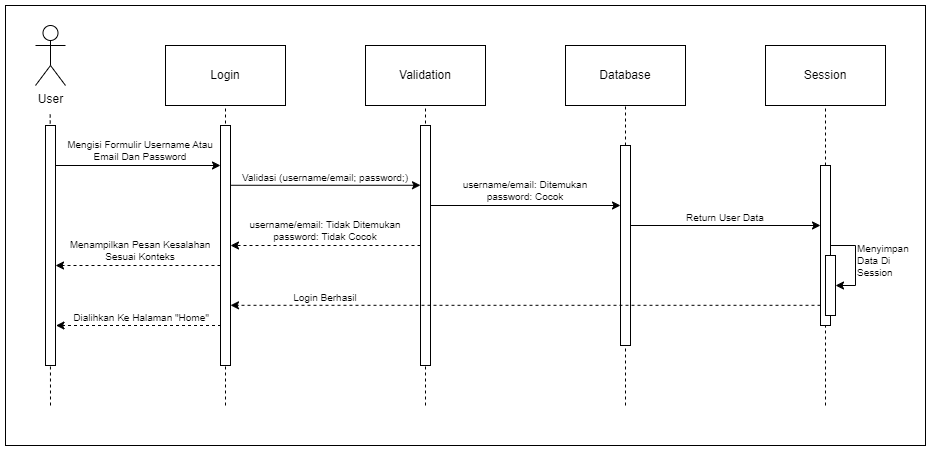

The diagram above was exported from draw.io. Its source (the exported page's mxGraphModel, read from the mxfile embedded in the PNG):
<mxGraphModel dx="1434" dy="836" grid="1" gridSize="10" guides="1" tooltips="1" connect="1" arrows="1" fold="1" page="1" pageScale="1" pageWidth="1700" pageHeight="1100" math="0" shadow="0">
  <root>
    <mxCell id="0" />
    <mxCell id="1" parent="0" />
    <mxCell id="blcx4EMWDpK-FIBMZfJP-16" value="" style="rounded=0;whiteSpace=wrap;html=1;fillColor=none;" parent="1" vertex="1">
      <mxGeometry x="280" y="120" width="920" height="440" as="geometry" />
    </mxCell>
    <mxCell id="DrCY6xmhCjI5dFeIECTQ-1" value="User" style="shape=umlActor;verticalLabelPosition=bottom;verticalAlign=top;html=1;outlineConnect=0;" parent="1" vertex="1">
      <mxGeometry x="310" y="140" width="30" height="60" as="geometry" />
    </mxCell>
    <mxCell id="DrCY6xmhCjI5dFeIECTQ-2" value="Login" style="rounded=0;whiteSpace=wrap;html=1;" parent="1" vertex="1">
      <mxGeometry x="440" y="160" width="120" height="60" as="geometry" />
    </mxCell>
    <mxCell id="DrCY6xmhCjI5dFeIECTQ-3" value="Validation" style="rounded=0;whiteSpace=wrap;html=1;" parent="1" vertex="1">
      <mxGeometry x="640" y="160" width="120" height="60" as="geometry" />
    </mxCell>
    <mxCell id="DrCY6xmhCjI5dFeIECTQ-4" value="Database" style="rounded=0;whiteSpace=wrap;html=1;" parent="1" vertex="1">
      <mxGeometry x="840" y="160" width="120" height="60" as="geometry" />
    </mxCell>
    <mxCell id="DrCY6xmhCjI5dFeIECTQ-11" value="" style="endArrow=none;dashed=1;html=1;rounded=0;entryX=0.5;entryY=1;entryDx=0;entryDy=0;" parent="1" target="DrCY6xmhCjI5dFeIECTQ-2" edge="1">
      <mxGeometry width="50" height="50" relative="1" as="geometry">
        <mxPoint x="500" y="520" as="sourcePoint" />
        <mxPoint x="450" y="280" as="targetPoint" />
      </mxGeometry>
    </mxCell>
    <mxCell id="DrCY6xmhCjI5dFeIECTQ-12" value="" style="endArrow=none;dashed=1;html=1;rounded=0;entryX=0.5;entryY=1;entryDx=0;entryDy=0;" parent="1" target="DrCY6xmhCjI5dFeIECTQ-3" edge="1">
      <mxGeometry width="50" height="50" relative="1" as="geometry">
        <mxPoint x="700" y="520" as="sourcePoint" />
        <mxPoint x="510" y="230" as="targetPoint" />
      </mxGeometry>
    </mxCell>
    <mxCell id="DrCY6xmhCjI5dFeIECTQ-14" value="" style="endArrow=none;dashed=1;html=1;rounded=0;entryX=0.5;entryY=1;entryDx=0;entryDy=0;" parent="1" source="DrCY6xmhCjI5dFeIECTQ-15" target="DrCY6xmhCjI5dFeIECTQ-4" edge="1">
      <mxGeometry width="50" height="50" relative="1" as="geometry">
        <mxPoint x="899.73" y="550" as="sourcePoint" />
        <mxPoint x="899.73" y="260" as="targetPoint" />
      </mxGeometry>
    </mxCell>
    <mxCell id="DrCY6xmhCjI5dFeIECTQ-17" value="" style="endArrow=classic;html=1;rounded=0;fontSize=10;" parent="1" target="DrCY6xmhCjI5dFeIECTQ-7" edge="1">
      <mxGeometry width="50" height="50" relative="1" as="geometry">
        <mxPoint x="330" y="280" as="sourcePoint" />
        <mxPoint x="485" y="280" as="targetPoint" />
      </mxGeometry>
    </mxCell>
    <mxCell id="DrCY6xmhCjI5dFeIECTQ-18" value="" style="endArrow=classic;html=1;rounded=0;fontSize=10;" parent="1" edge="1">
      <mxGeometry width="50" height="50" relative="1" as="geometry">
        <mxPoint x="505" y="299.77" as="sourcePoint" />
        <mxPoint x="695" y="299.77" as="targetPoint" />
      </mxGeometry>
    </mxCell>
    <mxCell id="DrCY6xmhCjI5dFeIECTQ-19" value="" style="endArrow=classic;html=1;rounded=0;fontSize=10;" parent="1" target="DrCY6xmhCjI5dFeIECTQ-15" edge="1">
      <mxGeometry width="50" height="50" relative="1" as="geometry">
        <mxPoint x="705" y="320" as="sourcePoint" />
        <mxPoint x="890" y="320" as="targetPoint" />
      </mxGeometry>
    </mxCell>
    <mxCell id="DrCY6xmhCjI5dFeIECTQ-21" value="Mengisi Formulir Username Atau Email Dan Password" style="text;html=1;align=center;verticalAlign=middle;whiteSpace=wrap;rounded=0;fontSize=10;" parent="1" vertex="1">
      <mxGeometry x="340" y="250" width="150" height="30" as="geometry" />
    </mxCell>
    <mxCell id="DrCY6xmhCjI5dFeIECTQ-22" value="Validasi (username/email; password;)" style="text;html=1;align=center;verticalAlign=middle;whiteSpace=wrap;rounded=0;fontSize=10;" parent="1" vertex="1">
      <mxGeometry x="510" y="277" width="180" height="30" as="geometry" />
    </mxCell>
    <mxCell id="DrCY6xmhCjI5dFeIECTQ-23" value="username/email: Ditemukan&lt;div&gt;password: Cocok&lt;/div&gt;" style="text;html=1;align=center;verticalAlign=middle;whiteSpace=wrap;rounded=0;fontSize=10;" parent="1" vertex="1">
      <mxGeometry x="710" y="290" width="180" height="30" as="geometry" />
    </mxCell>
    <mxCell id="DrCY6xmhCjI5dFeIECTQ-24" value="" style="endArrow=classic;html=1;rounded=0;fontSize=10;" parent="1" target="blcx4EMWDpK-FIBMZfJP-5" edge="1">
      <mxGeometry width="50" height="50" relative="1" as="geometry">
        <mxPoint x="905" y="340" as="sourcePoint" />
        <mxPoint x="1085" y="340" as="targetPoint" />
      </mxGeometry>
    </mxCell>
    <mxCell id="DrCY6xmhCjI5dFeIECTQ-25" value="Return User Data" style="text;html=1;align=center;verticalAlign=middle;whiteSpace=wrap;rounded=0;fontSize=10;" parent="1" vertex="1">
      <mxGeometry x="910" y="317" width="180" height="30" as="geometry" />
    </mxCell>
    <mxCell id="DrCY6xmhCjI5dFeIECTQ-26" value="" style="endArrow=classic;html=1;rounded=0;dashed=1;fontSize=10;" parent="1" target="DrCY6xmhCjI5dFeIECTQ-7" edge="1">
      <mxGeometry width="50" height="50" relative="1" as="geometry">
        <mxPoint x="695" y="360" as="sourcePoint" />
        <mxPoint x="515" y="360" as="targetPoint" />
      </mxGeometry>
    </mxCell>
    <mxCell id="DrCY6xmhCjI5dFeIECTQ-30" value="" style="endArrow=classic;html=1;rounded=0;entryX=1;entryY=0.5;entryDx=0;entryDy=0;edgeStyle=orthogonalEdgeStyle;fontSize=10;" parent="1" target="blcx4EMWDpK-FIBMZfJP-8" edge="1">
      <mxGeometry width="50" height="50" relative="1" as="geometry">
        <mxPoint x="1105" y="360" as="sourcePoint" />
        <mxPoint x="1160" y="370" as="targetPoint" />
        <Array as="points">
          <mxPoint x="1130" y="360" />
          <mxPoint x="1130" y="400" />
        </Array>
      </mxGeometry>
    </mxCell>
    <mxCell id="DrCY6xmhCjI5dFeIECTQ-31" value="Menyimpan Data Di Session" style="text;html=1;align=left;verticalAlign=middle;whiteSpace=wrap;rounded=0;fontSize=10;" parent="1" vertex="1">
      <mxGeometry x="1130" y="360" width="70" height="30" as="geometry" />
    </mxCell>
    <mxCell id="DrCY6xmhCjI5dFeIECTQ-32" value="" style="endArrow=classic;html=1;rounded=0;dashed=1;fontSize=10;" parent="1" edge="1">
      <mxGeometry width="50" height="50" relative="1" as="geometry">
        <mxPoint x="495.5" y="439.9999999999999" as="sourcePoint" />
        <mxPoint x="330.5" y="439.9999999999999" as="targetPoint" />
      </mxGeometry>
    </mxCell>
    <mxCell id="DrCY6xmhCjI5dFeIECTQ-7" value="" style="html=1;points=[[0,0,0,0,5],[0,1,0,0,-5],[1,0,0,0,5],[1,1,0,0,-5]];perimeter=orthogonalPerimeter;outlineConnect=0;targetShapes=umlLifeline;portConstraint=eastwest;newEdgeStyle={&quot;curved&quot;:0,&quot;rounded&quot;:0};fontSize=10;" parent="1" vertex="1">
      <mxGeometry x="495" y="240" width="10" height="240" as="geometry" />
    </mxCell>
    <mxCell id="2G28basbIs-I3qBXTgBx-2" value="" style="endArrow=none;dashed=1;html=1;rounded=0;entryX=0.5;entryY=1;entryDx=0;entryDy=0;" parent="1" edge="1">
      <mxGeometry width="50" height="50" relative="1" as="geometry">
        <mxPoint x="325" y="520" as="sourcePoint" />
        <mxPoint x="324.66999999999996" y="226" as="targetPoint" />
      </mxGeometry>
    </mxCell>
    <mxCell id="2G28basbIs-I3qBXTgBx-1" value="" style="html=1;points=[[0,0,0,0,5],[0,1,0,0,-5],[1,0,0,0,5],[1,1,0,0,-5]];perimeter=orthogonalPerimeter;outlineConnect=0;targetShapes=umlLifeline;portConstraint=eastwest;newEdgeStyle={&quot;curved&quot;:0,&quot;rounded&quot;:0};" parent="1" vertex="1">
      <mxGeometry x="320" y="240" width="10" height="240" as="geometry" />
    </mxCell>
    <mxCell id="blcx4EMWDpK-FIBMZfJP-1" value="" style="endArrow=none;dashed=1;html=1;rounded=0;entryX=0.5;entryY=1;entryDx=0;entryDy=0;fontSize=10;" parent="1" target="DrCY6xmhCjI5dFeIECTQ-15" edge="1">
      <mxGeometry width="50" height="50" relative="1" as="geometry">
        <mxPoint x="900" y="520" as="sourcePoint" />
        <mxPoint x="900" y="220" as="targetPoint" />
      </mxGeometry>
    </mxCell>
    <mxCell id="DrCY6xmhCjI5dFeIECTQ-15" value="" style="html=1;points=[[0,0,0,0,5],[0,1,0,0,-5],[1,0,0,0,5],[1,1,0,0,-5]];perimeter=orthogonalPerimeter;outlineConnect=0;targetShapes=umlLifeline;portConstraint=eastwest;newEdgeStyle={&quot;curved&quot;:0,&quot;rounded&quot;:0};fontSize=10;" parent="1" vertex="1">
      <mxGeometry x="895" y="260" width="10" height="200" as="geometry" />
    </mxCell>
    <mxCell id="blcx4EMWDpK-FIBMZfJP-2" value="Session" style="rounded=0;whiteSpace=wrap;html=1;" parent="1" vertex="1">
      <mxGeometry x="1040" y="160" width="120" height="60" as="geometry" />
    </mxCell>
    <mxCell id="blcx4EMWDpK-FIBMZfJP-3" value="" style="endArrow=none;dashed=1;html=1;rounded=0;entryX=0.5;entryY=1;entryDx=0;entryDy=0;" parent="1" source="blcx4EMWDpK-FIBMZfJP-5" target="blcx4EMWDpK-FIBMZfJP-2" edge="1">
      <mxGeometry width="50" height="50" relative="1" as="geometry">
        <mxPoint x="1099.73" y="550" as="sourcePoint" />
        <mxPoint x="1099.73" y="260" as="targetPoint" />
      </mxGeometry>
    </mxCell>
    <mxCell id="blcx4EMWDpK-FIBMZfJP-4" value="" style="endArrow=none;dashed=1;html=1;rounded=0;entryX=0.5;entryY=1;entryDx=0;entryDy=0;fontSize=10;" parent="1" target="blcx4EMWDpK-FIBMZfJP-5" edge="1">
      <mxGeometry width="50" height="50" relative="1" as="geometry">
        <mxPoint x="1100" y="520" as="sourcePoint" />
        <mxPoint x="1100" y="220" as="targetPoint" />
      </mxGeometry>
    </mxCell>
    <mxCell id="blcx4EMWDpK-FIBMZfJP-5" value="" style="html=1;points=[[0,0,0,0,5],[0,1,0,0,-5],[1,0,0,0,5],[1,1,0,0,-5]];perimeter=orthogonalPerimeter;outlineConnect=0;targetShapes=umlLifeline;portConstraint=eastwest;newEdgeStyle={&quot;curved&quot;:0,&quot;rounded&quot;:0};fontSize=10;" parent="1" vertex="1">
      <mxGeometry x="1095" y="280" width="10" height="160" as="geometry" />
    </mxCell>
    <mxCell id="blcx4EMWDpK-FIBMZfJP-8" value="" style="rounded=0;whiteSpace=wrap;html=1;fontSize=10;" parent="1" vertex="1">
      <mxGeometry x="1100" y="370" width="10" height="60" as="geometry" />
    </mxCell>
    <mxCell id="blcx4EMWDpK-FIBMZfJP-10" value="username/email: Tidak Ditemukan&lt;div&gt;password: Tidak Cocok&lt;/div&gt;" style="text;html=1;align=center;verticalAlign=middle;whiteSpace=wrap;rounded=0;fontSize=10;" parent="1" vertex="1">
      <mxGeometry x="510" y="330" width="180" height="30" as="geometry" />
    </mxCell>
    <mxCell id="DrCY6xmhCjI5dFeIECTQ-13" value="" style="html=1;points=[[0,0,0,0,5],[0,1,0,0,-5],[1,0,0,0,5],[1,1,0,0,-5]];perimeter=orthogonalPerimeter;outlineConnect=0;targetShapes=umlLifeline;portConstraint=eastwest;newEdgeStyle={&quot;curved&quot;:0,&quot;rounded&quot;:0};verticalAlign=top;fontSize=10;" parent="1" vertex="1">
      <mxGeometry x="695" y="240" width="10" height="240" as="geometry" />
    </mxCell>
    <mxCell id="blcx4EMWDpK-FIBMZfJP-11" value="Dialihkan Ke Halaman &quot;Home&quot;" style="text;html=1;align=center;verticalAlign=middle;whiteSpace=wrap;rounded=0;fontSize=10;" parent="1" vertex="1">
      <mxGeometry x="340.5" y="417" width="150" height="30" as="geometry" />
    </mxCell>
    <mxCell id="blcx4EMWDpK-FIBMZfJP-12" value="" style="endArrow=classic;html=1;rounded=0;dashed=1;fontSize=10;" parent="1" source="DrCY6xmhCjI5dFeIECTQ-7" edge="1">
      <mxGeometry width="50" height="50" relative="1" as="geometry">
        <mxPoint x="500" y="380" as="sourcePoint" />
        <mxPoint x="330" y="380" as="targetPoint" />
      </mxGeometry>
    </mxCell>
    <mxCell id="blcx4EMWDpK-FIBMZfJP-13" value="Menampilkan Pesan Kesalahan Sesuai Konteks" style="text;html=1;align=center;verticalAlign=middle;whiteSpace=wrap;rounded=0;fontSize=10;" parent="1" vertex="1">
      <mxGeometry x="340" y="350" width="150" height="30" as="geometry" />
    </mxCell>
    <mxCell id="blcx4EMWDpK-FIBMZfJP-14" value="" style="endArrow=classic;html=1;rounded=0;dashed=1;fontSize=10;" parent="1" edge="1">
      <mxGeometry width="50" height="50" relative="1" as="geometry">
        <mxPoint x="1095" y="419.79999999999995" as="sourcePoint" />
        <mxPoint x="505" y="419.8" as="targetPoint" />
      </mxGeometry>
    </mxCell>
    <mxCell id="blcx4EMWDpK-FIBMZfJP-15" value="Login Berhasil" style="text;html=1;align=center;verticalAlign=middle;whiteSpace=wrap;rounded=0;fontSize=10;" parent="1" vertex="1">
      <mxGeometry x="510" y="397" width="180" height="30" as="geometry" />
    </mxCell>
  </root>
</mxGraphModel>